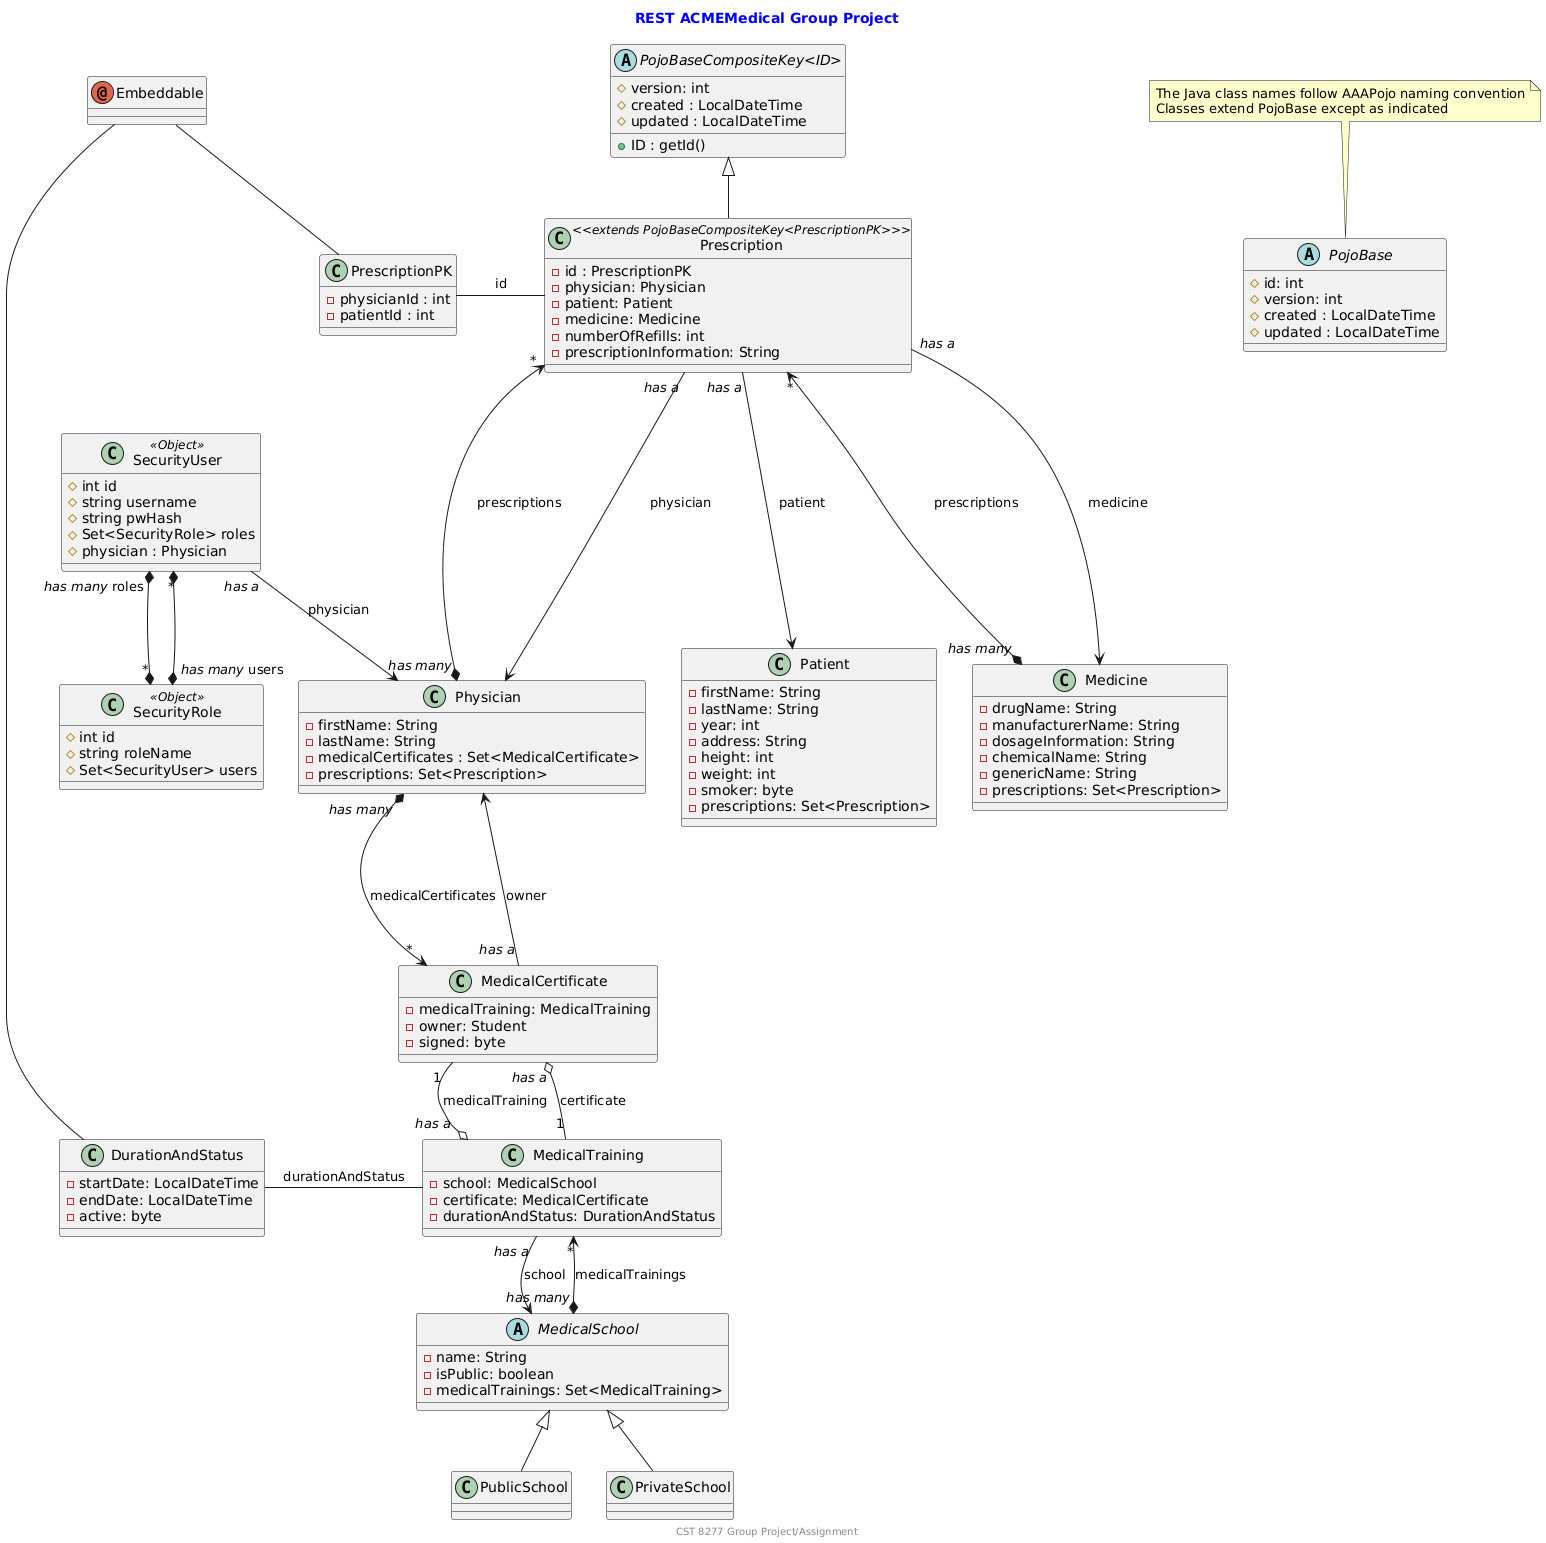

The diagram above was rendered by PlantUML. Its source (embedded in the PNG):
@startuml
skinparam titleFontColor #0000FF
skinparam genericDisplay old
top to bottom direction
annotation Embeddable
title REST ACMEMedical Group Project

abstract class PojoBase {
    #id: int
    #version: int
    #created : LocalDateTime 
    #updated : LocalDateTime
}

note top of PojoBase #FFFFCC
  The Java class names follow AAAPojo naming convention
  Classes extend PojoBase except as indicated
end note

abstract class PojoBaseCompositeKey<ID> {
    #version: int
    #created : LocalDateTime 
    #updated : LocalDateTime
    +ID : getId()
}

together {
  class Physician {
    -firstName: String
    -lastName: String
    -medicalCertificates : Set<MedicalCertificate>
    -prescriptions: Set<Prescription> 
  }
  class Patient {
    -firstName: String
    -lastName: String
    -year: int
    -address: String
    -height: int
    -weight: int
    -smoker: byte
    -prescriptions: Set<Prescription>
  }
  class PrescriptionPK {
    -physicianId : int
    -patientId : int
  }
  Embeddable -- PrescriptionPK
  class Prescription <<extends PojoBaseCompositeKey<PrescriptionPK>>> extends PojoBaseCompositeKey  {
  	-id : PrescriptionPK
	  -physician: Physician
	  -patient: Patient
	  -medicine: Medicine
    -numberOfRefills: int
    -prescriptionInformation: String
  }

  Prescription -r- PrescriptionPK : id
  Prescription "<i>has a</i>" ---> Physician : physician
  Prescription "<i>has a</i>" ---> Patient : patient
  Prescription "<i>has a</i>" ---> Medicine : medicine
  Medicine "<i>has many</i>" *---> "*" Prescription : prescriptions
  class Medicine {
    -drugName: String
    -manufacturerName: String
    -dosageInformation: String
    -chemicalName: String
    -genericName: String
    -prescriptions: Set<Prescription>
  }
  abstract class MedicalSchool {
    -name: String
    -isPublic: boolean
    -medicalTrainings: Set<MedicalTraining> 
  }
  MedicalSchool <|-d- PublicSchool
  MedicalSchool <|-d- PrivateSchool
  class DurationAndStatus {
   	-startDate: LocalDateTime
   	-endDate: LocalDateTime
   	-active: byte
  }
  Embeddable -- DurationAndStatus
  class MedicalTraining {
    -school: MedicalSchool
    -certificate: MedicalCertificate
    -durationAndStatus: DurationAndStatus
  }
  class MedicalCertificate {
    -medicalTraining: MedicalTraining
    -owner: Student
    -signed: byte
  }
  MedicalTraining -r- DurationAndStatus : durationAndStatus
  MedicalSchool "<i>has many</i>" *--> "*" MedicalTraining : medicalTrainings
  MedicalTraining "<i>has a</i>" --> MedicalSchool : school
  MedicalTraining "1" --o "<i>has a</i>" MedicalCertificate: certificate
  MedicalCertificate "1" --o "<i>has a</i>" MedicalTraining : medicalTraining
  Physician "<i>has many</i>" *---> "*" MedicalCertificate : medicalCertificates
  Physician "<i>has many</i>" *---> "*" Prescription : prescriptions
  MedicalCertificate "<i>has a</i>" --->  Physician : owner

  class SecurityUser <<Object>>  {
    #int id
    #string username
    #string pwHash
    #Set<SecurityRole> roles
    #physician : Physician
  }
  class SecurityRole<<Object>> {
    #int id
    #string roleName
    #Set<SecurityUser> users
  }
  SecurityUser "<i>has many</i> roles" *--* "*" SecurityRole
  SecurityUser "<i>has a</i>" --> Physician : physician
  SecurityRole "<i>has many</i> users" *--* "*" SecurityUser
}

footer
CST 8277 Group Project/Assignment
endfooter
@enduml